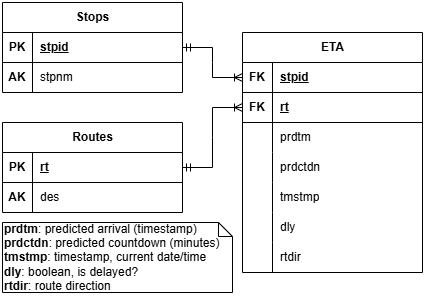

The diagram above was exported from draw.io. Its source (the exported page's mxGraphModel, read from the mxfile embedded in the PNG):
<mxGraphModel dx="1019" dy="507" grid="1" gridSize="10" guides="1" tooltips="1" connect="1" arrows="1" fold="1" page="1" pageScale="1" pageWidth="827" pageHeight="1169" math="0" shadow="0">
  <root>
    <mxCell id="WIyWlLk6GJQsqaUBKTNV-0" />
    <mxCell id="WIyWlLk6GJQsqaUBKTNV-1" parent="WIyWlLk6GJQsqaUBKTNV-0" />
    <mxCell id="Hsy2IHUE-KfbxoHLPnuq-13" value="Stops" style="shape=table;startSize=30;container=1;collapsible=1;childLayout=tableLayout;fixedRows=1;rowLines=0;fontStyle=1;align=center;resizeLast=1;html=1;" parent="WIyWlLk6GJQsqaUBKTNV-1" vertex="1">
      <mxGeometry x="204" y="420" width="180" height="90" as="geometry" />
    </mxCell>
    <mxCell id="Hsy2IHUE-KfbxoHLPnuq-14" value="" style="shape=tableRow;horizontal=0;startSize=0;swimlaneHead=0;swimlaneBody=0;fillColor=none;collapsible=0;dropTarget=0;points=[[0,0.5],[1,0.5]];portConstraint=eastwest;top=0;left=0;right=0;bottom=1;" parent="Hsy2IHUE-KfbxoHLPnuq-13" vertex="1">
      <mxGeometry y="30" width="180" height="30" as="geometry" />
    </mxCell>
    <mxCell id="Hsy2IHUE-KfbxoHLPnuq-15" value="PK" style="shape=partialRectangle;connectable=0;fillColor=none;top=0;left=0;bottom=0;right=0;fontStyle=1;overflow=hidden;whiteSpace=wrap;html=1;" parent="Hsy2IHUE-KfbxoHLPnuq-14" vertex="1">
      <mxGeometry width="30" height="30" as="geometry">
        <mxRectangle width="30" height="30" as="alternateBounds" />
      </mxGeometry>
    </mxCell>
    <mxCell id="Hsy2IHUE-KfbxoHLPnuq-16" value="stpid" style="shape=partialRectangle;connectable=0;fillColor=none;top=0;left=0;bottom=0;right=0;align=left;spacingLeft=6;fontStyle=5;overflow=hidden;whiteSpace=wrap;html=1;" parent="Hsy2IHUE-KfbxoHLPnuq-14" vertex="1">
      <mxGeometry x="30" width="150" height="30" as="geometry">
        <mxRectangle width="150" height="30" as="alternateBounds" />
      </mxGeometry>
    </mxCell>
    <mxCell id="Hsy2IHUE-KfbxoHLPnuq-17" value="" style="shape=tableRow;horizontal=0;startSize=0;swimlaneHead=0;swimlaneBody=0;fillColor=none;collapsible=0;dropTarget=0;points=[[0,0.5],[1,0.5]];portConstraint=eastwest;top=0;left=0;right=0;bottom=0;" parent="Hsy2IHUE-KfbxoHLPnuq-13" vertex="1">
      <mxGeometry y="60" width="180" height="30" as="geometry" />
    </mxCell>
    <mxCell id="Hsy2IHUE-KfbxoHLPnuq-18" value="&lt;b&gt;AK&lt;/b&gt;" style="shape=partialRectangle;connectable=0;fillColor=none;top=0;left=0;bottom=0;right=0;editable=1;overflow=hidden;whiteSpace=wrap;html=1;" parent="Hsy2IHUE-KfbxoHLPnuq-17" vertex="1">
      <mxGeometry width="30" height="30" as="geometry">
        <mxRectangle width="30" height="30" as="alternateBounds" />
      </mxGeometry>
    </mxCell>
    <mxCell id="Hsy2IHUE-KfbxoHLPnuq-19" value="stpnm" style="shape=partialRectangle;connectable=0;fillColor=none;top=0;left=0;bottom=0;right=0;align=left;spacingLeft=6;overflow=hidden;whiteSpace=wrap;html=1;" parent="Hsy2IHUE-KfbxoHLPnuq-17" vertex="1">
      <mxGeometry x="30" width="150" height="30" as="geometry">
        <mxRectangle width="150" height="30" as="alternateBounds" />
      </mxGeometry>
    </mxCell>
    <mxCell id="JoFQei43vZw0eRRhm2oX-0" value="Routes" style="shape=table;startSize=30;container=1;collapsible=1;childLayout=tableLayout;fixedRows=1;rowLines=0;fontStyle=1;align=center;resizeLast=1;html=1;" parent="WIyWlLk6GJQsqaUBKTNV-1" vertex="1">
      <mxGeometry x="204" y="540" width="180" height="90" as="geometry" />
    </mxCell>
    <mxCell id="JoFQei43vZw0eRRhm2oX-1" value="" style="shape=tableRow;horizontal=0;startSize=0;swimlaneHead=0;swimlaneBody=0;fillColor=none;collapsible=0;dropTarget=0;points=[[0,0.5],[1,0.5]];portConstraint=eastwest;top=0;left=0;right=0;bottom=1;" parent="JoFQei43vZw0eRRhm2oX-0" vertex="1">
      <mxGeometry y="30" width="180" height="30" as="geometry" />
    </mxCell>
    <mxCell id="JoFQei43vZw0eRRhm2oX-2" value="PK" style="shape=partialRectangle;connectable=0;fillColor=none;top=0;left=0;bottom=0;right=0;fontStyle=1;overflow=hidden;whiteSpace=wrap;html=1;" parent="JoFQei43vZw0eRRhm2oX-1" vertex="1">
      <mxGeometry width="30" height="30" as="geometry">
        <mxRectangle width="30" height="30" as="alternateBounds" />
      </mxGeometry>
    </mxCell>
    <mxCell id="JoFQei43vZw0eRRhm2oX-3" value="rt" style="shape=partialRectangle;connectable=0;fillColor=none;top=0;left=0;bottom=0;right=0;align=left;spacingLeft=6;fontStyle=5;overflow=hidden;whiteSpace=wrap;html=1;" parent="JoFQei43vZw0eRRhm2oX-1" vertex="1">
      <mxGeometry x="30" width="150" height="30" as="geometry">
        <mxRectangle width="150" height="30" as="alternateBounds" />
      </mxGeometry>
    </mxCell>
    <mxCell id="JoFQei43vZw0eRRhm2oX-4" value="" style="shape=tableRow;horizontal=0;startSize=0;swimlaneHead=0;swimlaneBody=0;fillColor=none;collapsible=0;dropTarget=0;points=[[0,0.5],[1,0.5]];portConstraint=eastwest;top=0;left=0;right=0;bottom=0;" parent="JoFQei43vZw0eRRhm2oX-0" vertex="1">
      <mxGeometry y="60" width="180" height="30" as="geometry" />
    </mxCell>
    <mxCell id="JoFQei43vZw0eRRhm2oX-5" value="&lt;b&gt;AK&lt;/b&gt;" style="shape=partialRectangle;connectable=0;fillColor=none;top=0;left=0;bottom=0;right=0;editable=1;overflow=hidden;whiteSpace=wrap;html=1;" parent="JoFQei43vZw0eRRhm2oX-4" vertex="1">
      <mxGeometry width="30" height="30" as="geometry">
        <mxRectangle width="30" height="30" as="alternateBounds" />
      </mxGeometry>
    </mxCell>
    <mxCell id="JoFQei43vZw0eRRhm2oX-6" value="des" style="shape=partialRectangle;connectable=0;fillColor=none;top=0;left=0;bottom=0;right=0;align=left;spacingLeft=6;overflow=hidden;whiteSpace=wrap;html=1;" parent="JoFQei43vZw0eRRhm2oX-4" vertex="1">
      <mxGeometry x="30" width="150" height="30" as="geometry">
        <mxRectangle width="150" height="30" as="alternateBounds" />
      </mxGeometry>
    </mxCell>
    <mxCell id="JoFQei43vZw0eRRhm2oX-7" value="ETA" style="shape=table;startSize=30;container=1;collapsible=1;childLayout=tableLayout;fixedRows=1;rowLines=0;fontStyle=1;align=center;resizeLast=1;html=1;" parent="WIyWlLk6GJQsqaUBKTNV-1" vertex="1">
      <mxGeometry x="444" y="450" width="180" height="240" as="geometry" />
    </mxCell>
    <mxCell id="JoFQei43vZw0eRRhm2oX-8" value="" style="shape=tableRow;horizontal=0;startSize=0;swimlaneHead=0;swimlaneBody=0;fillColor=none;collapsible=0;dropTarget=0;points=[[0,0.5],[1,0.5]];portConstraint=eastwest;top=0;left=0;right=0;bottom=1;" parent="JoFQei43vZw0eRRhm2oX-7" vertex="1">
      <mxGeometry y="30" width="180" height="30" as="geometry" />
    </mxCell>
    <mxCell id="JoFQei43vZw0eRRhm2oX-9" value="FK" style="shape=partialRectangle;connectable=0;fillColor=none;top=0;left=0;bottom=0;right=0;fontStyle=1;overflow=hidden;whiteSpace=wrap;html=1;" parent="JoFQei43vZw0eRRhm2oX-8" vertex="1">
      <mxGeometry width="30" height="30" as="geometry">
        <mxRectangle width="30" height="30" as="alternateBounds" />
      </mxGeometry>
    </mxCell>
    <mxCell id="JoFQei43vZw0eRRhm2oX-10" value="stpid" style="shape=partialRectangle;connectable=0;fillColor=none;top=0;left=0;bottom=0;right=0;align=left;spacingLeft=6;fontStyle=5;overflow=hidden;whiteSpace=wrap;html=1;" parent="JoFQei43vZw0eRRhm2oX-8" vertex="1">
      <mxGeometry x="30" width="150" height="30" as="geometry">
        <mxRectangle width="150" height="30" as="alternateBounds" />
      </mxGeometry>
    </mxCell>
    <mxCell id="JoFQei43vZw0eRRhm2oX-25" value="" style="shape=tableRow;horizontal=0;startSize=0;swimlaneHead=0;swimlaneBody=0;fillColor=none;collapsible=0;dropTarget=0;points=[[0,0.5],[1,0.5]];portConstraint=eastwest;top=0;left=0;right=0;bottom=1;" parent="JoFQei43vZw0eRRhm2oX-7" vertex="1">
      <mxGeometry y="60" width="180" height="30" as="geometry" />
    </mxCell>
    <mxCell id="JoFQei43vZw0eRRhm2oX-26" value="FK" style="shape=partialRectangle;connectable=0;fillColor=none;top=0;left=0;bottom=0;right=0;fontStyle=1;overflow=hidden;whiteSpace=wrap;html=1;" parent="JoFQei43vZw0eRRhm2oX-25" vertex="1">
      <mxGeometry width="30" height="30" as="geometry">
        <mxRectangle width="30" height="30" as="alternateBounds" />
      </mxGeometry>
    </mxCell>
    <mxCell id="JoFQei43vZw0eRRhm2oX-27" value="rt" style="shape=partialRectangle;connectable=0;fillColor=none;top=0;left=0;bottom=0;right=0;align=left;spacingLeft=6;fontStyle=5;overflow=hidden;whiteSpace=wrap;html=1;" parent="JoFQei43vZw0eRRhm2oX-25" vertex="1">
      <mxGeometry x="30" width="150" height="30" as="geometry">
        <mxRectangle width="150" height="30" as="alternateBounds" />
      </mxGeometry>
    </mxCell>
    <mxCell id="JoFQei43vZw0eRRhm2oX-11" value="" style="shape=tableRow;horizontal=0;startSize=0;swimlaneHead=0;swimlaneBody=0;fillColor=none;collapsible=0;dropTarget=0;points=[[0,0.5],[1,0.5]];portConstraint=eastwest;top=0;left=0;right=0;bottom=0;" parent="JoFQei43vZw0eRRhm2oX-7" vertex="1">
      <mxGeometry y="90" width="180" height="30" as="geometry" />
    </mxCell>
    <mxCell id="JoFQei43vZw0eRRhm2oX-12" value="" style="shape=partialRectangle;connectable=0;fillColor=none;top=0;left=0;bottom=0;right=0;editable=1;overflow=hidden;whiteSpace=wrap;html=1;" parent="JoFQei43vZw0eRRhm2oX-11" vertex="1">
      <mxGeometry width="30" height="30" as="geometry">
        <mxRectangle width="30" height="30" as="alternateBounds" />
      </mxGeometry>
    </mxCell>
    <mxCell id="JoFQei43vZw0eRRhm2oX-13" value="prdtm" style="shape=partialRectangle;connectable=0;fillColor=none;top=0;left=0;bottom=0;right=0;align=left;spacingLeft=6;overflow=hidden;whiteSpace=wrap;html=1;" parent="JoFQei43vZw0eRRhm2oX-11" vertex="1">
      <mxGeometry x="30" width="150" height="30" as="geometry">
        <mxRectangle width="150" height="30" as="alternateBounds" />
      </mxGeometry>
    </mxCell>
    <mxCell id="JoFQei43vZw0eRRhm2oX-19" value="" style="shape=tableRow;horizontal=0;startSize=0;swimlaneHead=0;swimlaneBody=0;fillColor=none;collapsible=0;dropTarget=0;points=[[0,0.5],[1,0.5]];portConstraint=eastwest;top=0;left=0;right=0;bottom=0;" parent="JoFQei43vZw0eRRhm2oX-7" vertex="1">
      <mxGeometry y="120" width="180" height="30" as="geometry" />
    </mxCell>
    <mxCell id="JoFQei43vZw0eRRhm2oX-20" value="" style="shape=partialRectangle;connectable=0;fillColor=none;top=0;left=0;bottom=0;right=0;editable=1;overflow=hidden;whiteSpace=wrap;html=1;" parent="JoFQei43vZw0eRRhm2oX-19" vertex="1">
      <mxGeometry width="30" height="30" as="geometry">
        <mxRectangle width="30" height="30" as="alternateBounds" />
      </mxGeometry>
    </mxCell>
    <mxCell id="JoFQei43vZw0eRRhm2oX-21" value="prdctdn" style="shape=partialRectangle;connectable=0;fillColor=none;top=0;left=0;bottom=0;right=0;align=left;spacingLeft=6;overflow=hidden;whiteSpace=wrap;html=1;" parent="JoFQei43vZw0eRRhm2oX-19" vertex="1">
      <mxGeometry x="30" width="150" height="30" as="geometry">
        <mxRectangle width="150" height="30" as="alternateBounds" />
      </mxGeometry>
    </mxCell>
    <mxCell id="JoFQei43vZw0eRRhm2oX-22" value="" style="shape=tableRow;horizontal=0;startSize=0;swimlaneHead=0;swimlaneBody=0;fillColor=none;collapsible=0;dropTarget=0;points=[[0,0.5],[1,0.5]];portConstraint=eastwest;top=0;left=0;right=0;bottom=0;" parent="JoFQei43vZw0eRRhm2oX-7" vertex="1">
      <mxGeometry y="150" width="180" height="30" as="geometry" />
    </mxCell>
    <mxCell id="JoFQei43vZw0eRRhm2oX-23" value="" style="shape=partialRectangle;connectable=0;fillColor=none;top=0;left=0;bottom=0;right=0;editable=1;overflow=hidden;whiteSpace=wrap;html=1;" parent="JoFQei43vZw0eRRhm2oX-22" vertex="1">
      <mxGeometry width="30" height="30" as="geometry">
        <mxRectangle width="30" height="30" as="alternateBounds" />
      </mxGeometry>
    </mxCell>
    <mxCell id="JoFQei43vZw0eRRhm2oX-24" value="tmstmp" style="shape=partialRectangle;connectable=0;fillColor=none;top=0;left=0;bottom=0;right=0;align=left;spacingLeft=6;overflow=hidden;whiteSpace=wrap;html=1;" parent="JoFQei43vZw0eRRhm2oX-22" vertex="1">
      <mxGeometry x="30" width="150" height="30" as="geometry">
        <mxRectangle width="150" height="30" as="alternateBounds" />
      </mxGeometry>
    </mxCell>
    <mxCell id="JoFQei43vZw0eRRhm2oX-28" value="" style="shape=tableRow;horizontal=0;startSize=0;swimlaneHead=0;swimlaneBody=0;fillColor=none;collapsible=0;dropTarget=0;points=[[0,0.5],[1,0.5]];portConstraint=eastwest;top=0;left=0;right=0;bottom=0;" parent="JoFQei43vZw0eRRhm2oX-7" vertex="1">
      <mxGeometry y="180" width="180" height="30" as="geometry" />
    </mxCell>
    <mxCell id="JoFQei43vZw0eRRhm2oX-29" value="" style="shape=partialRectangle;connectable=0;fillColor=none;top=0;left=0;bottom=0;right=0;editable=1;overflow=hidden;whiteSpace=wrap;html=1;" parent="JoFQei43vZw0eRRhm2oX-28" vertex="1">
      <mxGeometry width="30" height="30" as="geometry">
        <mxRectangle width="30" height="30" as="alternateBounds" />
      </mxGeometry>
    </mxCell>
    <mxCell id="JoFQei43vZw0eRRhm2oX-30" value="dly" style="shape=partialRectangle;connectable=0;fillColor=none;top=0;left=0;bottom=0;right=0;align=left;spacingLeft=6;overflow=hidden;whiteSpace=wrap;html=1;" parent="JoFQei43vZw0eRRhm2oX-28" vertex="1">
      <mxGeometry x="30" width="150" height="30" as="geometry">
        <mxRectangle width="150" height="30" as="alternateBounds" />
      </mxGeometry>
    </mxCell>
    <mxCell id="lpqwU6T1jQ7tTWdbKmF_-19" value="" style="shape=tableRow;horizontal=0;startSize=0;swimlaneHead=0;swimlaneBody=0;fillColor=none;collapsible=0;dropTarget=0;points=[[0,0.5],[1,0.5]];portConstraint=eastwest;top=0;left=0;right=0;bottom=0;" vertex="1" parent="JoFQei43vZw0eRRhm2oX-7">
      <mxGeometry y="210" width="180" height="30" as="geometry" />
    </mxCell>
    <mxCell id="lpqwU6T1jQ7tTWdbKmF_-20" value="" style="shape=partialRectangle;connectable=0;fillColor=none;top=0;left=0;bottom=0;right=0;editable=1;overflow=hidden;whiteSpace=wrap;html=1;" vertex="1" parent="lpqwU6T1jQ7tTWdbKmF_-19">
      <mxGeometry width="30" height="30" as="geometry">
        <mxRectangle width="30" height="30" as="alternateBounds" />
      </mxGeometry>
    </mxCell>
    <mxCell id="lpqwU6T1jQ7tTWdbKmF_-21" value="rtdir" style="shape=partialRectangle;connectable=0;fillColor=none;top=0;left=0;bottom=0;right=0;align=left;spacingLeft=6;overflow=hidden;whiteSpace=wrap;html=1;" vertex="1" parent="lpqwU6T1jQ7tTWdbKmF_-19">
      <mxGeometry x="30" width="150" height="30" as="geometry">
        <mxRectangle width="150" height="30" as="alternateBounds" />
      </mxGeometry>
    </mxCell>
    <mxCell id="JoFQei43vZw0eRRhm2oX-14" value="" style="edgeStyle=entityRelationEdgeStyle;fontSize=12;html=1;endArrow=ERoneToMany;startArrow=ERmandOne;rounded=0;exitX=1;exitY=0.5;exitDx=0;exitDy=0;entryX=0;entryY=0.5;entryDx=0;entryDy=0;" parent="WIyWlLk6GJQsqaUBKTNV-1" source="Hsy2IHUE-KfbxoHLPnuq-14" target="JoFQei43vZw0eRRhm2oX-8" edge="1">
      <mxGeometry width="100" height="100" relative="1" as="geometry">
        <mxPoint x="394" y="700" as="sourcePoint" />
        <mxPoint x="494" y="600" as="targetPoint" />
      </mxGeometry>
    </mxCell>
    <mxCell id="JoFQei43vZw0eRRhm2oX-15" value="" style="edgeStyle=entityRelationEdgeStyle;fontSize=12;html=1;endArrow=ERoneToMany;startArrow=ERmandOne;rounded=0;exitX=1;exitY=0.5;exitDx=0;exitDy=0;entryX=0;entryY=0.5;entryDx=0;entryDy=0;" parent="WIyWlLk6GJQsqaUBKTNV-1" source="JoFQei43vZw0eRRhm2oX-1" target="JoFQei43vZw0eRRhm2oX-25" edge="1">
      <mxGeometry width="100" height="100" relative="1" as="geometry">
        <mxPoint x="524" y="800" as="sourcePoint" />
        <mxPoint x="624" y="700" as="targetPoint" />
      </mxGeometry>
    </mxCell>
    <mxCell id="JoFQei43vZw0eRRhm2oX-31" value="&lt;b&gt;prdtm&lt;/b&gt;: predicted arrival (timestamp)&lt;div&gt;&lt;b&gt;prdctdn&lt;/b&gt;: predicted countdown (minutes)&lt;/div&gt;&lt;div&gt;&lt;b&gt;tmstmp&lt;/b&gt;: timestamp, current date/time&lt;/div&gt;&lt;div&gt;&lt;b&gt;dly&lt;/b&gt;: boolean, is delayed?&lt;/div&gt;&lt;div&gt;&lt;b&gt;rtdir&lt;/b&gt;: route direction&lt;/div&gt;" style="shape=note;size=14;whiteSpace=wrap;html=1;align=left;" parent="WIyWlLk6GJQsqaUBKTNV-1" vertex="1">
      <mxGeometry x="204" y="640" width="230" height="70" as="geometry" />
    </mxCell>
  </root>
</mxGraphModel>